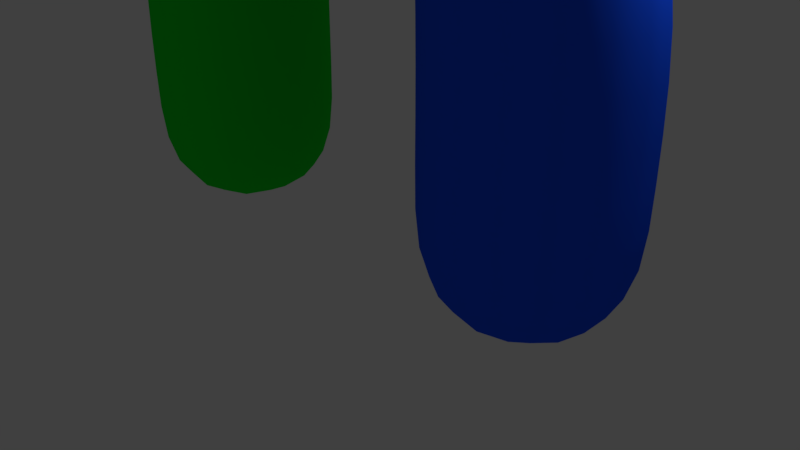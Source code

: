 # Source: newguy.blend  (saved by Blender 2.78.0; exported with 4.5.12 LTS)
import bpy
from mathutils import Matrix  # noqa: F401  (used for matrix-valued properties, if any)

bpy.ops.wm.read_factory_settings(use_empty=True)
scene = bpy.context.scene
scene.name = 'Scene'

# ---- collections
col_collection_1 = bpy.data.collections.new('Collection 1'); scene.collection.children.link(col_collection_1)

# ---- materials (node trees are filled in below, after node groups)
mat_material = bpy.data.materials.new('Material')
mat_material.alpha_threshold = 0.0
mat_material.use_transparent_shadow = False
mat_material.roughness = 0.5
mat_material.line_color = (0.0, 0.0, 0.0, 1.0)
mat_material_002 = bpy.data.materials.new('Material.002')
mat_material_002.alpha_threshold = 0.0
mat_material_002.use_transparent_shadow = False
mat_material_002.diffuse_color = (0.01148, 0.0925, 1.0, 1.0)
mat_material_002.roughness = 0.5
mat_material_003 = bpy.data.materials.new('Material.003')
mat_material_003.alpha_threshold = 0.0
mat_material_003.use_transparent_shadow = False
mat_material_003.diffuse_color = (0.004788, 0.8, 0.02631, 1.0)
mat_material_003.roughness = 0.5

# ---- material node trees

# ---- world
world_world = bpy.data.worlds.new('World'); scene.world = world_world
world_world.color = (0.05088, 0.05088, 0.05088)
world_world.use_sun_shadow = False
world_world.sun_shadow_jitter_overblur = 0.0
world_world.cycles.sampling_method = 'MANUAL'

# ---- cameras
cam_camera = bpy.data.cameras.new('Camera')
cam_camera.clip_end = 100.0
cam_camera.lens = 35.0
cam_camera.sensor_width = 32.0
cam_camera.sensor_height = 18.0
cam_camera.ortho_scale = 7.314
cam_camera.dof.focus_distance = 0.0
cam_camera.dof.aperture_fstop = 128.0

# ---- lights
light_lamp = bpy.data.lights.new('Lamp', 'POINT')
light_lamp.transmission_factor = 0.0
light_lamp.cutoff_distance = 30.0
light_lamp.energy = 100.0
light_lamp.shadow_buffer_clip_start = 1.001
light_lamp.shadow_soft_size = 0.1
light_lamp.shadow_maximum_resolution = 0.006
light_lamp.use_absolute_resolution = True

# ---- meshes
me_cube = bpy.data.meshes.new('Cube')
me_cube.from_pydata([(2.321, 1.0, 9.99), (2.321, -1.0, 9.99), (-2.321, -1.0, 9.99), (-2.321, 1.0, 9.99), (1.793, 1.0, 11.99), (1.793, -1.0, 11.99), (-1.793, -1.0, 11.99), (-1.793, 1.0, 11.99), (1.793, 1.0, 13.99), (1.793, -1.0, 13.99), (-1.793, -1.0, 13.99), (-1.793, 1.0, 13.99), (1.0, 1.0, 7.99), (1.0, -1.0, 7.99), (-1.0, -1.0, 7.99), (-1.0, 1.0, 7.99), (-2.321, -1.0, 15.99), (-2.321, 1.0, 15.99), (3.0, 1.0, 7.99), (3.0, -1.0, 7.99), (-3.0, -1.0, 7.99), (-3.0, 1.0, 7.99), (-1.0, -1.0, 5.99), (-1.0, 1.0, 5.99), (-3.0, -1.0, 5.99), (-3.0, 1.0, 5.99), (-1.27, -1.27, 3.99), (-1.27, 1.27, 3.99), (-3.81, -1.27, 3.99), (-3.81, 1.27, 3.99), (-1.27, -1.27, 1.99), (-1.27, 1.27, 1.99), (-3.81, -1.27, 1.99), (-3.81, 1.27, 1.99), (1.0, 1.0, 5.99), (1.0, -1.0, 5.99), (3.0, 1.0, 5.99), (3.0, -1.0, 5.99), (1.27, 1.27, 3.99), (1.27, -1.27, 3.99), (3.81, 1.27, 3.99), (3.81, -1.27, 3.99), (1.27, 1.27, 1.99), (1.27, -1.27, 1.99), (3.81, 1.27, 1.99), (3.81, -1.27, 1.99), (2.321, 1.0, 17.99), (-2.321, -1.0, 17.99), (-2.321, 1.0, 17.99), (-4.294, -1.0, 15.99), (-4.294, 1.0, 15.99), (-4.294, -1.0, 17.99), (-4.294, 1.0, 17.99), (-6.294, -1.0, 15.99), (-6.294, 1.0, 15.99), (-6.294, -1.0, 17.99), (-6.294, 1.0, 17.99), (-8.294, -1.472, 15.52), (-8.294, 1.472, 15.52), (-8.294, -1.472, 18.46), (-8.294, 1.472, 18.46), (-10.29, -1.472, 15.52), (-10.29, 1.472, 15.52), (-10.29, -1.472, 18.46), (-10.29, 1.472, 18.46), (-12.29, -1.472, 15.52), (-12.29, 1.472, 15.52), (-12.29, -1.472, 18.46), (-12.29, 1.472, 18.46), (2.321, 1.0, 15.99), (2.321, -1.0, 15.99), (2.321, -1.0, 17.99), (4.25, 1.0, 15.99), (4.25, -1.0, 15.99), (4.25, 1.0, 17.99), (4.25, -1.0, 17.99), (6.25, 1.0, 15.99), (6.25, -1.0, 15.99), (6.25, 1.0, 17.99), (6.25, -1.0, 17.99), (8.25, 1.472, 15.52), (8.25, -1.472, 15.52), (8.25, 1.472, 18.46), (8.25, -1.472, 18.46), (10.25, 1.472, 15.52), (10.25, -1.472, 15.52), (10.25, 1.472, 18.46), (10.25, -1.472, 18.46), (12.25, 1.472, 15.52), (12.25, -1.472, 15.52), (12.25, 1.472, 18.46), (12.25, -1.472, 18.46), (1.0, -1.0, 19.99), (-1.0, -1.0, 19.99), (-1.0, 1.0, 19.99), (1.0, 1.0, 19.99), (3.297, 3.4, 21.2), (-3.504, -3.4, 21.2), (-3.504, 3.4, 21.2), (3.297, -3.4, 21.2), (3.297, -3.4, 27.0), (-3.504, -3.4, 27.0), (-3.504, 3.4, 27.0), (3.297, 3.4, 27.0), (-1.27, -1.27, -0.00981), (-1.27, 1.27, -0.00981), (-3.81, -1.27, -0.00981), (-3.81, 1.27, -0.00981), (1.27, 1.27, -0.00981), (1.27, -1.27, -0.00981), (3.81, 1.27, -0.00981), (3.81, -1.27, -0.00981)], [], [(1, 2, 14, 13), (6, 5, 9, 10), (0, 4, 5, 1), (1, 5, 6, 2), (2, 6, 7, 3), (4, 0, 3, 7), (10, 9, 70, 16), (5, 4, 8, 9), (7, 6, 10, 11), (4, 7, 11, 8), (12, 13, 14, 15), (3, 0, 12, 15), (12, 0, 18), (15, 14, 22, 23), (16, 70, 71, 47), (9, 8, 69, 70), (11, 10, 16, 17), (8, 11, 17, 69), (1, 19, 18, 0), (1, 13, 19), (12, 18, 36, 34), (15, 21, 3), (14, 2, 20), (3, 21, 20, 2), (22, 24, 28, 26), (20, 21, 25, 24), (14, 20, 24, 22), (21, 15, 23, 25), (29, 27, 31, 33), (23, 22, 26, 27), (25, 23, 27, 29), (24, 25, 29, 28), (45, 43, 109, 111), (28, 29, 33, 32), (26, 28, 32, 30), (27, 26, 30, 31), (37, 35, 39, 41), (18, 19, 37, 36), (13, 12, 34, 35), (19, 13, 35, 37), (38, 40, 44, 42), (35, 34, 38, 39), (34, 36, 40, 38), (36, 37, 41, 40), (32, 33, 107, 106), (40, 41, 45, 44), (41, 39, 43, 45), (39, 38, 42, 43), (47, 71, 92, 93), (48, 17, 50, 52), (69, 17, 48, 46), (52, 50, 54, 56), (16, 47, 51, 49), (47, 48, 52, 51), (17, 16, 49, 50), (53, 55, 59, 57), (51, 52, 56, 55), (49, 51, 55, 53), (50, 49, 53, 54), (58, 57, 61, 62), (54, 53, 57, 58), (56, 54, 58, 60), (55, 56, 60, 59), (64, 62, 66, 68), (60, 58, 62, 64), (59, 60, 64, 63), (57, 59, 63, 61), (66, 65, 67, 68), (63, 64, 68, 67), (61, 63, 67, 65), (62, 61, 65, 66), (69, 46, 74, 72), (74, 75, 79, 78), (46, 71, 75, 74), (71, 70, 73, 75), (70, 69, 72, 73), (79, 77, 81, 83), (75, 73, 77, 79), (73, 72, 76, 77), (72, 74, 78, 76), (80, 82, 86, 84), (77, 76, 80, 81), (76, 78, 82, 80), (78, 79, 83, 82), (87, 85, 89, 91), (82, 83, 87, 86), (83, 81, 85, 87), (81, 80, 84, 85), (89, 88, 90, 91), (85, 84, 88, 89), (84, 86, 90, 88), (86, 87, 91, 90), (71, 46, 95, 92), (48, 47, 93, 94), (46, 48, 94, 95), (93, 92, 99, 97), (92, 95, 96, 99), (96, 98, 102, 103), (98, 97, 101, 102), (94, 93, 97, 98), (95, 94, 98, 96), (103, 102, 101, 100), (99, 96, 103, 100), (97, 99, 100, 101), (105, 104, 106, 107), (109, 108, 110, 111), (43, 42, 108, 109), (30, 32, 106, 104), (31, 30, 104, 105), (42, 44, 110, 108), (44, 45, 111, 110), (33, 31, 105, 107)])
me_cube.polygons.foreach_set('use_smooth', [True] * 112)
me_cube.polygons.foreach_set('material_index', [0, 0, 0, 0, 0, 0, 0, 0, 0, 0, 0, 0, 1, 2, 0, 0, 0, 0, 1, 1, 1, 2, 2, 2, 2, 2, 2, 2, 2, 2, 2, 2, 1, 2, 2, 2, 1, 1, 1, 1, 1, 1, 1, 1, 2, 1, 1, 1, 0, 2, 0, 2, 2, 2, 2, 2, 2, 2, 2, 2, 2, 2, 2, 2, 2, 2, 2, 2, 2, 2, 2, 1, 1, 1, 1, 1, 1, 1, 1, 1, 1, 1, 1, 1, 1, 1, 1, 1, 1, 1, 1, 1, 0, 0, 0, 0, 0, 0, 0, 0, 0, 0, 0, 0, 2, 1, 1, 2, 2, 1, 1, 2])
me_cube.materials.append(mat_material)
me_cube.materials.append(mat_material_002)
me_cube.materials.append(mat_material_003)
me_cube.use_remesh_preserve_volume = False
me_cube.use_remesh_preserve_attributes = False
me_cube.use_mirror_vertex_groups = False
me_cube.update()
arm_armature = bpy.data.armatures.new('Armature')  # bones are not reproduced

# ---- objects
ob_armature = bpy.data.objects.new('Armature', arm_armature)
ob_cube = bpy.data.objects.new('Cube', me_cube)
ob_lamp = bpy.data.objects.new('Lamp', light_lamp)
ob_camera = bpy.data.objects.new('Camera', cam_camera)

# ---- transforms, parenting, visibility, modifiers, constraints
ob_armature.location = (0.0, 0.0, 0.0)
ob_armature.show_in_front = True
ob_armature.lineart.crease_threshold = 0.0
ob_cube.parent = ob_armature
ob_cube.location = (0.0, 0.0, 0.0)
ob_cube.lock_rotations_4d = False
ob_cube.empty_display_type = 'ARROWS'
ob_cube.lineart.crease_threshold = 0.0
_vg = ob_cube.vertex_groups.new(name='Hip')
for _i, _w in zip([0, 1, 2, 3, 4, 5, 6, 7, 8, 9, 10, 11, 12, 13, 14, 15, 23], [0.5, 0.5, 0.5, 0.5, 1.0, 1.0, 1.0, 1.0, 0.0, 0.0, 0.0, 0.0, 0.5, 0.5, 0.5, 0.5, 0.0003246]): _vg.add([_i], _w, 'REPLACE')
_vg = ob_cube.vertex_groups.new(name='Spine')
_vg.add([8, 9, 10, 11, 16, 17, 46, 47, 48, 69, 70, 71, 92, 93, 94, 95], 1.0, 'REPLACE')
_vg = ob_cube.vertex_groups.new(name='Head')
for _i, _w in zip([92, 93, 94, 95, 96, 97, 98, 99, 100, 101, 102, 103], [0.0, 0.0, 0.0, 0.0, 1.0, 1.0, 1.0, 1.0, 1.0, 1.0, 1.0, 1.0]): _vg.add([_i], _w, 'REPLACE')
_vg = ob_cube.vertex_groups.new(name='Upper Arm.L')
for _i, _w in zip([46, 69, 70, 71, 72, 73, 74, 75, 76, 77, 78, 79], [0.0, 0.0, 0.0, 0.0, 1.0, 1.0, 1.0, 1.0, 0.5, 0.5, 0.5, 0.5]): _vg.add([_i], _w, 'REPLACE')
_vg = ob_cube.vertex_groups.new(name='Lower Arm.L')
for _i, _w in zip([76, 77, 78, 79, 80, 81, 82, 83, 84, 85, 86, 87, 88, 89, 90, 91], [0.5, 0.5, 0.5, 0.5, 1.0, 1.0, 1.0, 1.0, 1.0, 1.0, 1.0, 1.0, 1.0, 1.0, 1.0, 1.0]): _vg.add([_i], _w, 'REPLACE')
_vg = ob_cube.vertex_groups.new(name='Upper Arm.R')
for _i, _w in zip([16, 17, 47, 48, 49, 50, 51, 52, 53, 54, 55, 56], [0.0, 0.0, 0.0, 0.0, 1.0, 1.0, 1.0, 1.0, 0.5, 0.5, 0.5, 0.5]): _vg.add([_i], _w, 'REPLACE')
_vg = ob_cube.vertex_groups.new(name='Lower Arm.R')
for _i, _w in zip([53, 54, 55, 56, 57, 58, 59, 60, 61, 62, 63, 64, 65, 66, 67, 68], [0.5, 0.5, 0.5, 0.5, 1.0, 1.0, 1.0, 1.0, 1.0, 1.0, 1.0, 1.0, 1.0, 1.0, 1.0, 1.0]): _vg.add([_i], _w, 'REPLACE')
_vg = ob_cube.vertex_groups.new(name='Upper Leg.L')
for _i, _w in zip([0, 1, 12, 13, 18, 19, 34, 35, 36, 37], [0.5, 0.5, 0.5, 0.5, 1.0, 1.0, 1.0, 1.0, 1.0, 1.0]): _vg.add([_i], _w, 'REPLACE')
_vg = ob_cube.vertex_groups.new(name='Lower Leg.L')
_vg.add([38, 39, 40, 41, 42, 43, 44, 45, 108, 109, 110, 111], 1.0, 'REPLACE')
_vg = ob_cube.vertex_groups.new(name='Upper Leg.R')
for _i, _w in zip([2, 3, 14, 15, 20, 21, 22, 23, 24, 25], [0.5, 0.5, 0.5, 0.5, 1.0, 1.0, 1.0, 0.9997, 1.0, 1.0]): _vg.add([_i], _w, 'REPLACE')
_vg = ob_cube.vertex_groups.new(name='Lower Leg.R')
_vg.add([26, 27, 28, 29, 30, 31, 32, 33, 104, 105, 106, 107], 1.0, 'REPLACE')
_m = ob_cube.modifiers.new('Subsurf', 'SUBSURF')
_m.uv_smooth = 'PRESERVE_CORNERS'
_m.quality = 2
_m.levels = 2
_m.show_only_control_edges = False
_m = ob_cube.modifiers.new('Armature', 'ARMATURE')
_m.object = ob_armature
ob_lamp.location = (4.076, 1.005, 5.904)
ob_lamp.rotation_euler = (0.6503, 0.05522, 1.866)
ob_lamp.lock_rotations_4d = False
ob_lamp.empty_display_type = 'ARROWS'
ob_lamp.color = (0.0, 0.0, 0.0, 0.0)
ob_lamp.lineart.crease_threshold = 0.0
ob_camera.location = (7.481, -6.508, 5.344)
ob_camera.rotation_euler = (1.109, 0.0, 0.8149)
ob_camera.lock_rotations_4d = False
ob_camera.empty_display_type = 'ARROWS'
ob_camera.color = (0.0, 0.0, 0.0, 0.0)
ob_camera.display_type = 'WIRE'
ob_camera.lineart.crease_threshold = 0.0

# ---- collection membership
col_collection_1.objects.link(ob_armature)
col_collection_1.objects.link(ob_cube)
col_collection_1.objects.link(ob_lamp)
col_collection_1.objects.link(ob_camera)

# ---- scene / render settings (as saved in the file)
scene.camera = ob_camera
scene.frame_start = 1; scene.frame_end = 24; scene.frame_set(9)
scene.render.engine = 'BLENDER_EEVEE_NEXT'
scene.render.resolution_percentage = 50
scene.render.dither_intensity = 0.0
scene.cycles.use_denoising = False
scene.cycles.samples = 128
scene.cycles.sampling_pattern = 'TABULATED_SOBOL'
scene.cycles.light_sampling_threshold = 0.0
scene.cycles.use_adaptive_sampling = False
scene.cycles.use_light_tree = False
scene.cycles.blur_glossy = 0.0
scene.cycles.sample_clamp_indirect = 0.0
scene.view_settings.view_transform = 'Standard'
bpy.context.view_layer.update()
